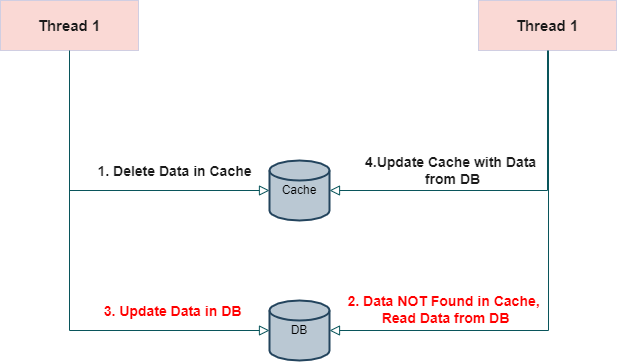

The diagram above was exported from draw.io. Its source (the exported page's mxGraphModel, read from the mxfile embedded in the PNG):
<mxGraphModel dx="2062" dy="1114" grid="1" gridSize="10" guides="1" tooltips="1" connect="1" arrows="1" fold="1" page="1" pageScale="1" pageWidth="827" pageHeight="1169" math="0" shadow="0">
  <root>
    <mxCell id="0" />
    <mxCell id="1" parent="0" />
    <mxCell id="2" value="" style="rounded=0;html=1;jettySize=auto;orthogonalLoop=1;fontSize=11;endArrow=block;endFill=0;endSize=8;strokeWidth=1;shadow=0;labelBackgroundColor=none;edgeStyle=orthogonalEdgeStyle;strokeColor=#09555B;fontColor=#1A1A1A;entryX=0;entryY=0.5;entryDx=0;entryDy=0;entryPerimeter=0;exitX=0.5;exitY=1;exitDx=0;exitDy=0;" edge="1" source="4" target="5" parent="1">
      <mxGeometry relative="1" as="geometry">
        <mxPoint x="102" y="170" as="targetPoint" />
      </mxGeometry>
    </mxCell>
    <mxCell id="3" value="&lt;b&gt;&lt;font style=&quot;font-size: 14px&quot;&gt;1. Delete Data in Cache&lt;/font&gt;&lt;/b&gt;" style="edgeLabel;html=1;align=center;verticalAlign=middle;resizable=0;points=[];fontColor=#1A1A1A;" vertex="1" connectable="0" parent="2">
      <mxGeometry x="0.2074" y="-1" relative="1" as="geometry">
        <mxPoint x="39" y="-21" as="offset" />
      </mxGeometry>
    </mxCell>
    <mxCell id="4" value="&lt;h4&gt;&lt;b&gt;&lt;font style=&quot;font-size: 15px&quot;&gt;Thread 1&lt;/font&gt;&lt;/b&gt;&lt;/h4&gt;" style="rounded=0;whiteSpace=wrap;html=1;fontSize=12;glass=0;strokeWidth=1;shadow=0;fillColor=#FAD9D5;strokeColor=#D0CEE2;fontColor=#1A1A1A;" vertex="1" parent="1">
      <mxGeometry x="42" y="80" width="138" height="50" as="geometry" />
    </mxCell>
    <mxCell id="5" value="Cache" style="strokeWidth=2;html=1;shape=mxgraph.flowchart.database;whiteSpace=wrap;rounded=0;sketch=0;fillColor=#bac8d3;strokeColor=#23445d;" vertex="1" parent="1">
      <mxGeometry x="311" y="240" width="60" height="60" as="geometry" />
    </mxCell>
    <mxCell id="6" value="DB" style="strokeWidth=2;html=1;shape=mxgraph.flowchart.database;whiteSpace=wrap;rounded=0;sketch=0;fillColor=#bac8d3;strokeColor=#23445d;" vertex="1" parent="1">
      <mxGeometry x="311" y="380" width="60" height="60" as="geometry" />
    </mxCell>
    <mxCell id="7" value="" style="rounded=0;html=1;jettySize=auto;orthogonalLoop=1;fontSize=11;endArrow=block;endFill=0;endSize=8;strokeWidth=1;shadow=0;labelBackgroundColor=none;edgeStyle=orthogonalEdgeStyle;strokeColor=#09555B;fontColor=#1A1A1A;entryX=0;entryY=0.5;entryDx=0;entryDy=0;entryPerimeter=0;exitX=0.5;exitY=1;exitDx=0;exitDy=0;" edge="1" source="4" target="6" parent="1">
      <mxGeometry relative="1" as="geometry">
        <mxPoint x="112" y="130" as="sourcePoint" />
        <mxPoint x="312" y="280" as="targetPoint" />
      </mxGeometry>
    </mxCell>
    <mxCell id="8" value="&lt;b&gt;&lt;font style=&quot;font-size: 14px&quot; color=&quot;#ff0000&quot;&gt;3. Update Data in DB&lt;/font&gt;&lt;/b&gt;" style="edgeLabel;html=1;align=center;verticalAlign=middle;resizable=0;points=[];fontColor=#1A1A1A;" vertex="1" connectable="0" parent="7">
      <mxGeometry x="0.2074" y="-1" relative="1" as="geometry">
        <mxPoint x="92" y="-21" as="offset" />
      </mxGeometry>
    </mxCell>
    <mxCell id="9" value="&lt;h4&gt;&lt;b&gt;&lt;font style=&quot;font-size: 15px&quot;&gt;Thread 1&lt;/font&gt;&lt;/b&gt;&lt;/h4&gt;" style="rounded=0;whiteSpace=wrap;html=1;fontSize=12;glass=0;strokeWidth=1;shadow=0;fillColor=#FAD9D5;strokeColor=#D0CEE2;fontColor=#1A1A1A;" vertex="1" parent="1">
      <mxGeometry x="520" y="80" width="138" height="50" as="geometry" />
    </mxCell>
    <mxCell id="10" value="" style="rounded=0;html=1;jettySize=auto;orthogonalLoop=1;fontSize=11;endArrow=block;endFill=0;endSize=8;strokeWidth=1;shadow=0;labelBackgroundColor=none;edgeStyle=orthogonalEdgeStyle;strokeColor=#09555B;fontColor=#1A1A1A;entryX=1;entryY=0.5;entryDx=0;entryDy=0;entryPerimeter=0;" edge="1" target="6" parent="1">
      <mxGeometry relative="1" as="geometry">
        <mxPoint x="590" y="130" as="sourcePoint" />
        <mxPoint x="400" y="300" as="targetPoint" />
        <Array as="points">
          <mxPoint x="590" y="410" />
        </Array>
      </mxGeometry>
    </mxCell>
    <mxCell id="11" value="&lt;b&gt;&lt;font style=&quot;font-size: 14px&quot; color=&quot;#ff0000&quot;&gt;2. Data NOT Found in Cache, &lt;br&gt;Read Data from DB&lt;/font&gt;&lt;/b&gt;" style="edgeLabel;html=1;align=center;verticalAlign=middle;resizable=0;points=[];fontColor=#1A1A1A;" vertex="1" connectable="0" parent="10">
      <mxGeometry x="0.2074" y="-1" relative="1" as="geometry">
        <mxPoint x="-83" y="-21" as="offset" />
      </mxGeometry>
    </mxCell>
    <mxCell id="12" value="" style="rounded=0;html=1;jettySize=auto;orthogonalLoop=1;fontSize=11;endArrow=block;endFill=0;endSize=8;strokeWidth=1;shadow=0;labelBackgroundColor=none;edgeStyle=orthogonalEdgeStyle;strokeColor=#09555B;fontColor=#1A1A1A;entryX=1;entryY=0.5;entryDx=0;entryDy=0;entryPerimeter=0;exitX=0.5;exitY=1;exitDx=0;exitDy=0;" edge="1" source="9" target="5" parent="1">
      <mxGeometry relative="1" as="geometry">
        <mxPoint x="121" y="140" as="sourcePoint" />
        <mxPoint x="312" y="420" as="targetPoint" />
        <Array as="points">
          <mxPoint x="589" y="270" />
        </Array>
      </mxGeometry>
    </mxCell>
    <mxCell id="13" value="&lt;b&gt;&lt;font style=&quot;font-size: 14px&quot;&gt;4.Update Cache with Data &lt;br&gt;from DB&lt;/font&gt;&lt;/b&gt;" style="edgeLabel;html=1;align=center;verticalAlign=middle;resizable=0;points=[];fontColor=#1A1A1A;" vertex="1" connectable="0" parent="12">
      <mxGeometry x="0.2074" y="-1" relative="1" as="geometry">
        <mxPoint x="-20" y="-20" as="offset" />
      </mxGeometry>
    </mxCell>
  </root>
</mxGraphModel>